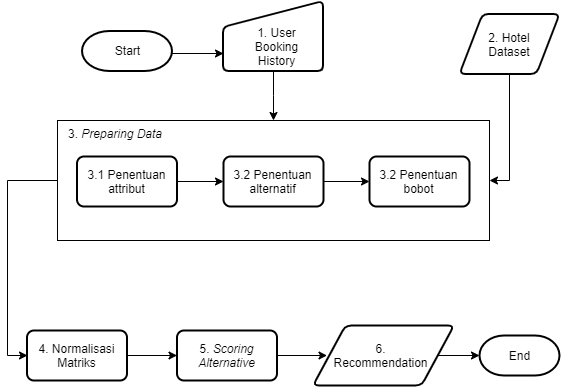

The diagram above was exported from draw.io. Its source (the exported page's mxGraphModel, read from the mxfile embedded in the PNG):
<mxGraphModel dx="1408" dy="740" grid="1" gridSize="10" guides="1" tooltips="1" connect="1" arrows="1" fold="1" page="1" pageScale="1" pageWidth="850" pageHeight="1100" math="0" shadow="0">
  <root>
    <mxCell id="0" />
    <mxCell id="1" parent="0" />
    <mxCell id="2" style="edgeStyle=orthogonalEdgeStyle;rounded=0;orthogonalLoop=1;jettySize=auto;html=1;entryX=0;entryY=0.75;entryDx=0;entryDy=0;" edge="1" target="8" parent="1">
      <mxGeometry relative="1" as="geometry">
        <mxPoint x="394" y="270.5" as="targetPoint" />
        <mxPoint x="276.5" y="293" as="sourcePoint" />
      </mxGeometry>
    </mxCell>
    <mxCell id="3" value="Start" style="strokeWidth=2;html=1;shape=mxgraph.flowchart.terminator;whiteSpace=wrap;" vertex="1" parent="1">
      <mxGeometry x="202.5" y="270.5" width="90" height="40" as="geometry" />
    </mxCell>
    <mxCell id="4" style="edgeStyle=orthogonalEdgeStyle;rounded=0;orthogonalLoop=1;jettySize=auto;html=1;" edge="1" source="5" parent="1">
      <mxGeometry relative="1" as="geometry">
        <mxPoint x="447.5" y="595" as="targetPoint" />
      </mxGeometry>
    </mxCell>
    <mxCell id="5" value="5.&lt;i&gt; Scoring Alternative&lt;/i&gt;" style="rounded=1;whiteSpace=wrap;html=1;absoluteArcSize=1;arcSize=14;strokeWidth=2;" vertex="1" parent="1">
      <mxGeometry x="297.5" y="570" width="100" height="50" as="geometry" />
    </mxCell>
    <mxCell id="6" value="End" style="strokeWidth=2;html=1;shape=mxgraph.flowchart.terminator;whiteSpace=wrap;" vertex="1" parent="1">
      <mxGeometry x="600" y="575" width="80" height="40" as="geometry" />
    </mxCell>
    <mxCell id="7" value="" style="group" vertex="1" connectable="0" parent="1">
      <mxGeometry x="343.5" y="250.5" width="100" height="60" as="geometry" />
    </mxCell>
    <mxCell id="8" value="" style="verticalLabelPosition=bottom;verticalAlign=top;html=1;strokeWidth=2;shape=manualInput;whiteSpace=wrap;rounded=1;size=26;arcSize=11;" vertex="1" parent="7">
      <mxGeometry y="-10" width="100" height="70" as="geometry" />
    </mxCell>
    <mxCell id="9" value="1. User Booking History" style="text;html=1;strokeColor=none;fillColor=none;align=center;verticalAlign=middle;whiteSpace=wrap;rounded=0;" vertex="1" parent="7">
      <mxGeometry x="21" y="25" width="65" height="20" as="geometry" />
    </mxCell>
    <mxCell id="10" style="edgeStyle=orthogonalEdgeStyle;rounded=0;orthogonalLoop=1;jettySize=auto;html=1;entryX=0.5;entryY=0;entryDx=0;entryDy=0;" edge="1" source="8" target="12" parent="1">
      <mxGeometry relative="1" as="geometry" />
    </mxCell>
    <mxCell id="11" style="edgeStyle=orthogonalEdgeStyle;rounded=0;orthogonalLoop=1;jettySize=auto;html=1;entryX=1;entryY=0.5;entryDx=0;entryDy=0;" edge="1" source="28" target="12" parent="1">
      <mxGeometry relative="1" as="geometry" />
    </mxCell>
    <mxCell id="12" value="" style="rounded=0;whiteSpace=wrap;html=1;" vertex="1" parent="1">
      <mxGeometry x="178" y="360" width="432" height="120" as="geometry" />
    </mxCell>
    <mxCell id="13" value="3.1 Penentuan attribut" style="rounded=1;whiteSpace=wrap;html=1;absoluteArcSize=1;arcSize=14;strokeWidth=2;" vertex="1" parent="1">
      <mxGeometry x="197.5" y="396" width="100" height="50" as="geometry" />
    </mxCell>
    <mxCell id="14" value="3.2 Penentuan alternatif" style="rounded=1;whiteSpace=wrap;html=1;absoluteArcSize=1;arcSize=14;strokeWidth=2;" vertex="1" parent="1">
      <mxGeometry x="344" y="396" width="100" height="50" as="geometry" />
    </mxCell>
    <mxCell id="15" value="" style="endArrow=classic;html=1;exitX=1;exitY=0.5;exitDx=0;exitDy=0;entryX=0;entryY=0.5;entryDx=0;entryDy=0;" edge="1" source="13" target="14" parent="1">
      <mxGeometry width="50" height="50" relative="1" as="geometry">
        <mxPoint x="307.5" y="260" as="sourcePoint" />
        <mxPoint x="307.5" y="310" as="targetPoint" />
      </mxGeometry>
    </mxCell>
    <mxCell id="16" value="" style="group" vertex="1" connectable="0" parent="1">
      <mxGeometry x="433.5" y="565" width="141" height="60" as="geometry" />
    </mxCell>
    <mxCell id="17" value="" style="verticalLabelPosition=bottom;verticalAlign=top;html=1;strokeWidth=2;shape=parallelogram;perimeter=parallelogramPerimeter;whiteSpace=wrap;rounded=1;arcSize=12;size=0.23;" vertex="1" parent="16">
      <mxGeometry width="141" height="60" as="geometry" />
    </mxCell>
    <mxCell id="18" value="6. Recommendation" style="text;html=1;strokeColor=none;fillColor=none;align=center;verticalAlign=middle;whiteSpace=wrap;rounded=0;" vertex="1" parent="16">
      <mxGeometry x="41.215384615384615" y="20" width="54.230769230769226" height="20" as="geometry" />
    </mxCell>
    <mxCell id="19" style="edgeStyle=orthogonalEdgeStyle;rounded=0;orthogonalLoop=1;jettySize=auto;html=1;entryX=0;entryY=0.5;entryDx=0;entryDy=0;entryPerimeter=0;" edge="1" source="17" target="6" parent="1">
      <mxGeometry relative="1" as="geometry" />
    </mxCell>
    <mxCell id="20" value="" style="edgeStyle=orthogonalEdgeStyle;rounded=0;orthogonalLoop=1;jettySize=auto;html=1;" edge="1" source="21" target="5" parent="1">
      <mxGeometry relative="1" as="geometry" />
    </mxCell>
    <mxCell id="21" value="4. Normalisasi Matriks" style="rounded=1;whiteSpace=wrap;html=1;absoluteArcSize=1;arcSize=14;strokeWidth=2;" vertex="1" parent="1">
      <mxGeometry x="147.5" y="570" width="100" height="50" as="geometry" />
    </mxCell>
    <mxCell id="22" style="edgeStyle=orthogonalEdgeStyle;rounded=0;orthogonalLoop=1;jettySize=auto;html=1;entryX=0;entryY=0.5;entryDx=0;entryDy=0;exitX=0;exitY=0.5;exitDx=0;exitDy=0;" edge="1" source="12" target="21" parent="1">
      <mxGeometry relative="1" as="geometry">
        <mxPoint x="178" y="420" as="sourcePoint" />
        <mxPoint x="190" y="595" as="targetPoint" />
        <Array as="points" />
      </mxGeometry>
    </mxCell>
    <mxCell id="23" value="" style="group" vertex="1" connectable="0" parent="1">
      <mxGeometry x="580" y="253.5" width="100" height="60" as="geometry" />
    </mxCell>
    <mxCell id="24" value="" style="group" vertex="1" connectable="0" parent="23">
      <mxGeometry width="100" height="60" as="geometry" />
    </mxCell>
    <mxCell id="25" value="" style="verticalLabelPosition=bottom;verticalAlign=top;html=1;strokeWidth=2;shape=parallelogram;perimeter=parallelogramPerimeter;whiteSpace=wrap;rounded=1;arcSize=12;size=0.23;" vertex="1" parent="24">
      <mxGeometry width="100" height="60" as="geometry" />
    </mxCell>
    <mxCell id="26" value="2. Hotel Dataset" style="text;html=1;strokeColor=none;fillColor=none;align=center;verticalAlign=middle;whiteSpace=wrap;rounded=0;" vertex="1" parent="24">
      <mxGeometry x="25" y="20" width="50" height="20" as="geometry" />
    </mxCell>
    <mxCell id="27" value="3. &lt;i&gt;Preparing Data&lt;/i&gt;" style="text;html=1;strokeColor=none;fillColor=none;align=center;verticalAlign=middle;whiteSpace=wrap;rounded=0;" vertex="1" parent="1">
      <mxGeometry x="185" y="363" width="100" height="20" as="geometry" />
    </mxCell>
    <mxCell id="28" value="3.2 Penentuan bobot" style="rounded=1;whiteSpace=wrap;html=1;absoluteArcSize=1;arcSize=14;strokeWidth=2;" vertex="1" parent="1">
      <mxGeometry x="490" y="396" width="100" height="50" as="geometry" />
    </mxCell>
    <mxCell id="29" style="edgeStyle=orthogonalEdgeStyle;rounded=0;orthogonalLoop=1;jettySize=auto;html=1;entryX=1;entryY=0.5;entryDx=0;entryDy=0;" edge="1" source="25" target="12" parent="1">
      <mxGeometry relative="1" as="geometry">
        <mxPoint x="523" y="308.5" as="sourcePoint" />
        <mxPoint x="590" y="421" as="targetPoint" />
      </mxGeometry>
    </mxCell>
    <mxCell id="30" value="" style="endArrow=classic;html=1;entryX=0;entryY=0.5;entryDx=0;entryDy=0;exitX=1;exitY=0.5;exitDx=0;exitDy=0;" edge="1" source="14" target="28" parent="1">
      <mxGeometry width="50" height="50" relative="1" as="geometry">
        <mxPoint x="120" y="700" as="sourcePoint" />
        <mxPoint x="170" y="650" as="targetPoint" />
      </mxGeometry>
    </mxCell>
  </root>
</mxGraphModel>